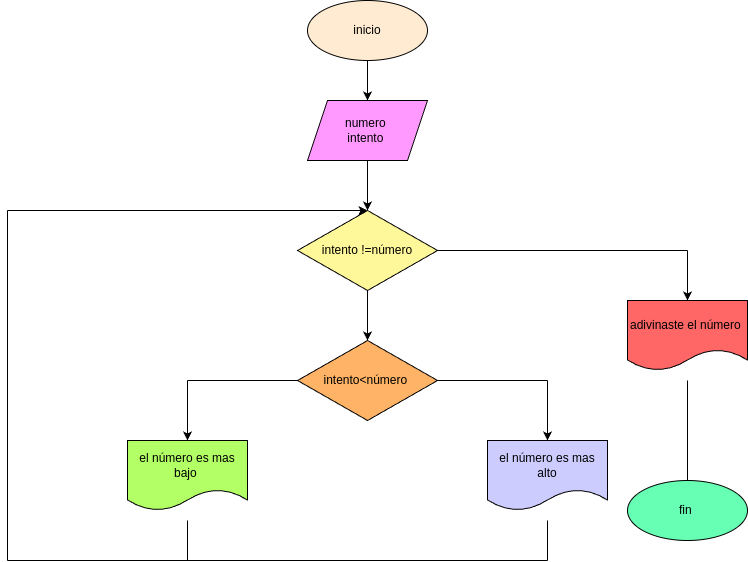

The diagram above was exported from draw.io. Its source (the exported page's mxGraphModel, read from the mxfile embedded in the PNG):
<mxGraphModel dx="766" dy="483" grid="1" gridSize="10" guides="1" tooltips="1" connect="1" arrows="1" fold="1" page="1" pageScale="1" pageWidth="850" pageHeight="1100" math="0" shadow="0">
  <root>
    <mxCell id="0" />
    <mxCell id="1" parent="0" />
    <mxCell id="3" style="edgeStyle=none;html=1;" parent="1" source="2" edge="1">
      <mxGeometry relative="1" as="geometry">
        <mxPoint x="440" y="100" as="targetPoint" />
      </mxGeometry>
    </mxCell>
    <mxCell id="2" value="inicio" style="ellipse;whiteSpace=wrap;html=1;fillColor=#FFEBD1;" parent="1" vertex="1">
      <mxGeometry x="380" width="120" height="60" as="geometry" />
    </mxCell>
    <mxCell id="5" style="edgeStyle=none;html=1;" parent="1" source="4" edge="1">
      <mxGeometry relative="1" as="geometry">
        <mxPoint x="440" y="210" as="targetPoint" />
      </mxGeometry>
    </mxCell>
    <mxCell id="4" value="numero&amp;nbsp;&lt;div&gt;intento&amp;nbsp;&lt;/div&gt;" style="shape=parallelogram;perimeter=parallelogramPerimeter;whiteSpace=wrap;html=1;fixedSize=1;fillColor=#FF99FF;" parent="1" vertex="1">
      <mxGeometry x="380" y="100" width="120" height="60" as="geometry" />
    </mxCell>
    <mxCell id="7" style="edgeStyle=none;html=1;" parent="1" source="6" edge="1">
      <mxGeometry relative="1" as="geometry">
        <mxPoint x="440" y="340" as="targetPoint" />
      </mxGeometry>
    </mxCell>
    <mxCell id="6" value="intento !=número" style="rhombus;whiteSpace=wrap;html=1;fillColor=#FFF89B;" parent="1" vertex="1">
      <mxGeometry x="370" y="210" width="140" height="80" as="geometry" />
    </mxCell>
    <mxCell id="8" value="intento&amp;lt;número&amp;nbsp;" style="rhombus;whiteSpace=wrap;html=1;fillColor=#FFB366;" parent="1" vertex="1">
      <mxGeometry x="370" y="340" width="140" height="80" as="geometry" />
    </mxCell>
    <mxCell id="10" value="" style="endArrow=none;html=1;entryX=0;entryY=0.5;entryDx=0;entryDy=0;" parent="1" target="8" edge="1">
      <mxGeometry width="50" height="50" relative="1" as="geometry">
        <mxPoint x="260" y="380" as="sourcePoint" />
        <mxPoint x="170" y="460" as="targetPoint" />
      </mxGeometry>
    </mxCell>
    <mxCell id="11" value="" style="endArrow=none;html=1;exitX=1;exitY=0.5;exitDx=0;exitDy=0;" parent="1" source="8" edge="1">
      <mxGeometry width="50" height="50" relative="1" as="geometry">
        <mxPoint x="580" y="520" as="sourcePoint" />
        <mxPoint x="620" y="380" as="targetPoint" />
      </mxGeometry>
    </mxCell>
    <mxCell id="12" value="" style="endArrow=classic;html=1;" parent="1" edge="1">
      <mxGeometry width="50" height="50" relative="1" as="geometry">
        <mxPoint x="260" y="380" as="sourcePoint" />
        <mxPoint x="260" y="440" as="targetPoint" />
      </mxGeometry>
    </mxCell>
    <mxCell id="13" value="" style="endArrow=classic;html=1;" parent="1" edge="1">
      <mxGeometry width="50" height="50" relative="1" as="geometry">
        <mxPoint x="620" y="380" as="sourcePoint" />
        <mxPoint x="620" y="440" as="targetPoint" />
      </mxGeometry>
    </mxCell>
    <mxCell id="14" value="el número es mas bajo&amp;nbsp;" style="shape=document;whiteSpace=wrap;html=1;boundedLbl=1;fillColor=#B3FF66;" parent="1" vertex="1">
      <mxGeometry x="200" y="440" width="120" height="70" as="geometry" />
    </mxCell>
    <mxCell id="15" value="el número es mas alto" style="shape=document;whiteSpace=wrap;html=1;boundedLbl=1;fillColor=#CCCCFF;" parent="1" vertex="1">
      <mxGeometry x="560" y="440" width="120" height="70" as="geometry" />
    </mxCell>
    <mxCell id="16" value="" style="endArrow=none;html=1;" parent="1" edge="1">
      <mxGeometry width="50" height="50" relative="1" as="geometry">
        <mxPoint x="620" y="560" as="sourcePoint" />
        <mxPoint x="620" y="520" as="targetPoint" />
      </mxGeometry>
    </mxCell>
    <mxCell id="17" value="" style="endArrow=none;html=1;" parent="1" edge="1">
      <mxGeometry width="50" height="50" relative="1" as="geometry">
        <mxPoint x="80" y="560" as="sourcePoint" />
        <mxPoint x="620" y="560" as="targetPoint" />
      </mxGeometry>
    </mxCell>
    <mxCell id="18" value="" style="endArrow=none;html=1;" parent="1" edge="1">
      <mxGeometry width="50" height="50" relative="1" as="geometry">
        <mxPoint x="80" y="560" as="sourcePoint" />
        <mxPoint x="80" y="210" as="targetPoint" />
      </mxGeometry>
    </mxCell>
    <mxCell id="19" value="" style="endArrow=classic;html=1;entryX=0.5;entryY=0;entryDx=0;entryDy=0;" parent="1" target="6" edge="1">
      <mxGeometry width="50" height="50" relative="1" as="geometry">
        <mxPoint x="80" y="210" as="sourcePoint" />
        <mxPoint x="240" y="230" as="targetPoint" />
      </mxGeometry>
    </mxCell>
    <mxCell id="20" value="" style="endArrow=none;html=1;exitX=1;exitY=0.5;exitDx=0;exitDy=0;" parent="1" source="6" edge="1">
      <mxGeometry width="50" height="50" relative="1" as="geometry">
        <mxPoint x="570" y="260" as="sourcePoint" />
        <mxPoint x="760" y="250" as="targetPoint" />
      </mxGeometry>
    </mxCell>
    <mxCell id="21" value="adivinaste el número&amp;nbsp;" style="shape=document;whiteSpace=wrap;html=1;boundedLbl=1;fillColor=#FF6666;" parent="1" vertex="1">
      <mxGeometry x="700" y="300" width="120" height="70" as="geometry" />
    </mxCell>
    <mxCell id="22" value="" style="endArrow=classic;html=1;" parent="1" edge="1">
      <mxGeometry width="50" height="50" relative="1" as="geometry">
        <mxPoint x="760" y="250" as="sourcePoint" />
        <mxPoint x="760" y="300" as="targetPoint" />
      </mxGeometry>
    </mxCell>
    <mxCell id="23" value="" style="endArrow=none;html=1;" parent="1" edge="1">
      <mxGeometry width="50" height="50" relative="1" as="geometry">
        <mxPoint x="760" y="481" as="sourcePoint" />
        <mxPoint x="760" y="380" as="targetPoint" />
      </mxGeometry>
    </mxCell>
    <mxCell id="24" value="fin&amp;nbsp;" style="ellipse;whiteSpace=wrap;html=1;fillColor=#66FFB3;" parent="1" vertex="1">
      <mxGeometry x="700" y="480" width="120" height="60" as="geometry" />
    </mxCell>
    <mxCell id="25" value="" style="endArrow=none;html=1;" parent="1" edge="1">
      <mxGeometry width="50" height="50" relative="1" as="geometry">
        <mxPoint x="260" y="560" as="sourcePoint" />
        <mxPoint x="260" y="520" as="targetPoint" />
      </mxGeometry>
    </mxCell>
  </root>
</mxGraphModel>